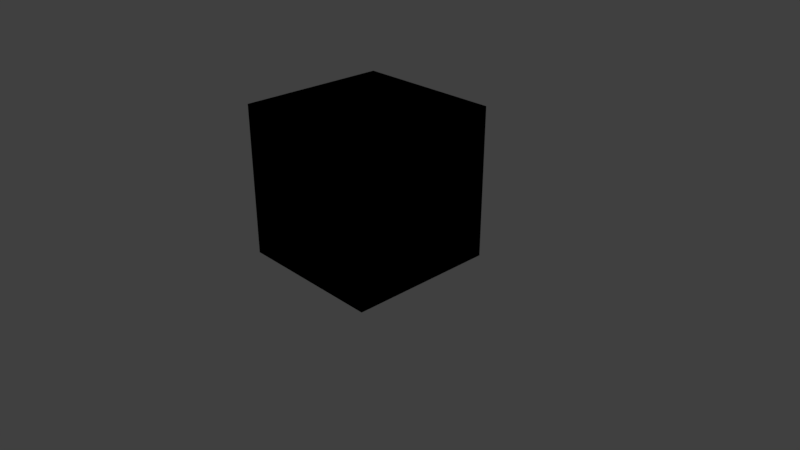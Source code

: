 # Source: woodblock.blend  (saved by Blender 2.79.0; exported with 4.5.12 LTS)
import bpy
from mathutils import Matrix  # noqa: F401  (used for matrix-valued properties, if any)

bpy.ops.wm.read_factory_settings(use_empty=True)
scene = bpy.context.scene
scene.name = 'Scene'

# ---- collections
col_collection_1 = bpy.data.collections.new('Collection 1'); scene.collection.children.link(col_collection_1)

# ---- materials (node trees are filled in below, after node groups)
mat_material = bpy.data.materials.new('Material')
mat_material.alpha_threshold = 0.0
mat_material.use_transparent_shadow = False
mat_material.roughness = 0.5
mat_material.line_color = (0.0, 0.0, 0.0, 1.0)

# ---- material node trees
mat_material.use_nodes = True; mat_material.node_tree.nodes.clear()
_N = mat_material.node_tree.nodes; _L = mat_material.node_tree.links
n0 = _N.new('NodeUndefined'); n0.name = 'Material'; n0.location = (-89, 327)
n0.inputs[0].default_value = (0.0, 0.0, 0.0, 1.0)
n0.inputs[1].default_value = (0.0, 0.0, 0.0, 1.0)
n0.inputs[2].default_value = 0.0
n0.inputs[3].default_value = (0.0, 0.0, 0.0)
n1 = _N.new('NodeUndefined'); n1.name = 'Output'; n1.location = (254, 270)
n1.inputs[1].default_value = 1.0
_L.new(n0.outputs[0], n1.inputs[0])

# ---- world
world_world = bpy.data.worlds.new('World'); scene.world = world_world
world_world.color = (0.05088, 0.05088, 0.05088)
world_world.use_sun_shadow = False
world_world.sun_shadow_jitter_overblur = 0.0
world_world.cycles.sampling_method = 'MANUAL'

# ---- cameras
cam_camera = bpy.data.cameras.new('Camera')
cam_camera.clip_end = 100.0
cam_camera.lens = 35.0
cam_camera.sensor_width = 32.0
cam_camera.sensor_height = 18.0
cam_camera.ortho_scale = 7.314
cam_camera.dof.focus_distance = 0.0
cam_camera.dof.aperture_fstop = 128.0

# ---- lights
light_lamp = bpy.data.lights.new('Lamp', 'SUN')
light_lamp.transmission_factor = 0.0
light_lamp.cutoff_distance = 30.0
light_lamp.angle = 0.1993
light_lamp.energy = 1.0
light_lamp.shadow_buffer_clip_start = 1.001
light_lamp.shadow_soft_size = 0.1
light_lamp.shadow_cascade_max_distance = 1000.0

# ---- meshes
me_cube = bpy.data.meshes.new('Cube')
me_cube.from_pydata([(1.0, 1.0, 0.0), (1.0, -1.0, 0.0), (-1.0, -1.0, 0.0), (-1.0, 1.0, 0.0), (1.0, 1.0, 2.0), (1.0, -1.0, 2.0), (-1.0, -1.0, 2.0), (-1.0, 1.0, 2.0)], [], [(0, 1, 2, 3), (4, 7, 6, 5), (0, 4, 5, 1), (1, 5, 6, 2), (2, 6, 7, 3), (4, 0, 3, 7)])
_uv = me_cube.uv_layers.new(name='UVMap')
_uv.uv.foreach_set('vector', [0.6667, 0.3333, 0.3333, 0.3333, 0.3333, 0.0, 0.6667, 1.987e-08, 0.6667, 0.3333, 0.6667, 0.6667, 0.3333, 0.6667, 0.3333, 0.3333, 0.9884, 0.01721, 0.9907, 0.9874, 0.004565, 0.9874, 1.192e-07, 2.649e-09, 0.0, 0.6619, 0.3333, 0.6619, 0.3333, 0.9953, 1.581e-08, 0.9953, 0.9863, 0.9874, 0.007034, 0.9805, 0.004752, 0.003442, 1.0, 0.0, 0.0, 0.3333, 0.3333, 0.3333, 0.3333, 0.6667, 9.934e-08, 0.6667])
me_cube.materials.append(mat_material)
me_cube.use_remesh_preserve_volume = False
me_cube.use_remesh_preserve_attributes = False
me_cube.use_mirror_vertex_groups = False
me_cube.update()

# ---- objects
ob_cube = bpy.data.objects.new('Cube', me_cube)
ob_lamp = bpy.data.objects.new('Lamp', light_lamp)
ob_camera = bpy.data.objects.new('Camera', cam_camera)

# ---- transforms, parenting, visibility, modifiers, constraints
ob_cube.location = (5.96e-08, 1.192e-07, 0.0)
ob_cube.lock_rotations_4d = False
ob_cube.empty_display_type = 'ARROWS'
ob_cube.lineart.crease_threshold = 0.0
ob_lamp.location = (-4.246, -4.236, 5.904)
ob_lamp.rotation_euler = (0.6503, 0.05522, 1.866)
ob_lamp.lock_rotations_4d = False
ob_lamp.empty_display_type = 'ARROWS'
ob_lamp.color = (0.0, 0.0, 0.0, 0.0)
ob_lamp.lineart.crease_threshold = 0.0
ob_camera.location = (7.481, -6.508, 5.344)
ob_camera.rotation_euler = (1.109, 0.0, 0.8149)
ob_camera.lock_rotations_4d = False
ob_camera.empty_display_type = 'ARROWS'
ob_camera.color = (0.0, 0.0, 0.0, 0.0)
ob_camera.display_type = 'WIRE'
ob_camera.lineart.crease_threshold = 0.0

# ---- collection membership
col_collection_1.objects.link(ob_cube)
col_collection_1.objects.link(ob_lamp)
col_collection_1.objects.link(ob_camera)

# ---- scene / render settings (as saved in the file)
scene.camera = ob_camera
scene.frame_start = 1; scene.frame_end = 250; scene.frame_set(1)
scene.render.engine = 'BLENDER_EEVEE_NEXT'
scene.render.resolution_percentage = 50
scene.render.dither_intensity = 0.0
scene.cycles.use_denoising = False
scene.cycles.samples = 128
scene.cycles.sampling_pattern = 'TABULATED_SOBOL'
scene.cycles.use_adaptive_sampling = False
scene.cycles.use_light_tree = False
scene.cycles.blur_glossy = 0.0
scene.cycles.sample_clamp_indirect = 0.0
scene.view_settings.view_transform = 'Standard'
bpy.context.view_layer.update()
